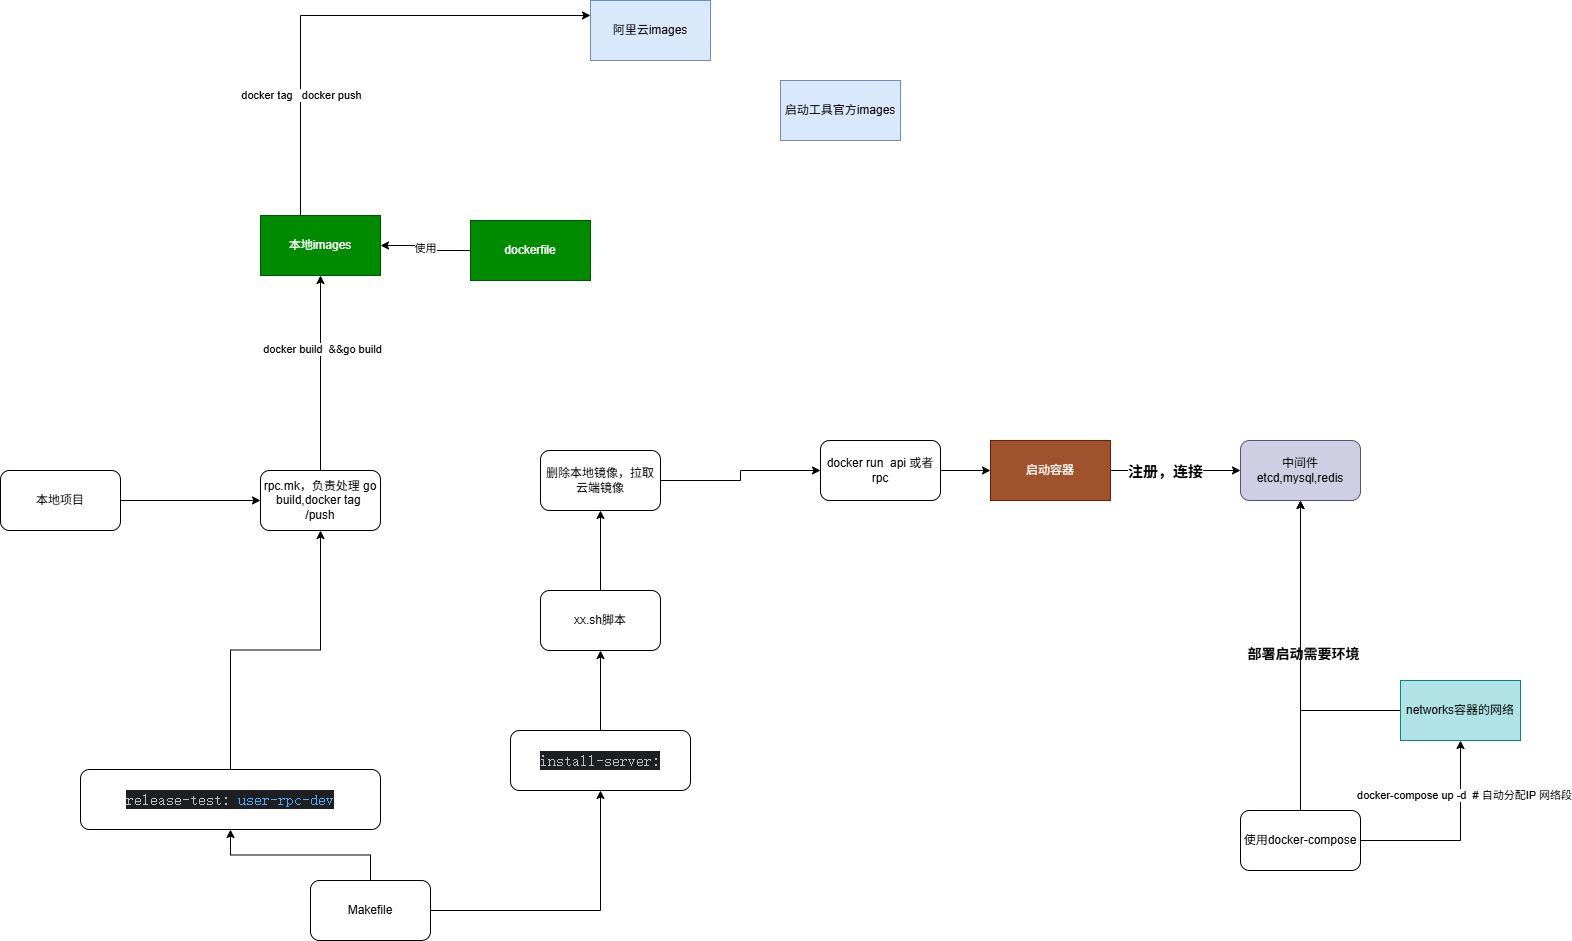

The diagram above was exported from draw.io. Its source (the exported page's mxGraphModel, read from the mxfile embedded in the PNG):
<mxGraphModel dx="2068" dy="1209" grid="1" gridSize="10" guides="1" tooltips="1" connect="1" arrows="1" fold="1" page="1" pageScale="1" pageWidth="1654" pageHeight="1169" math="0" shadow="0">
  <root>
    <mxCell id="0" />
    <mxCell id="1" parent="0" />
    <mxCell id="cpVC7Z6IPN2O8TaXBXah-14" value="" style="edgeStyle=orthogonalEdgeStyle;rounded=0;orthogonalLoop=1;jettySize=auto;html=1;entryX=0;entryY=0.25;entryDx=0;entryDy=0;" parent="1" source="cpVC7Z6IPN2O8TaXBXah-1" target="cpVC7Z6IPN2O8TaXBXah-2" edge="1">
      <mxGeometry relative="1" as="geometry">
        <mxPoint x="620" y="380" as="targetPoint" />
        <Array as="points">
          <mxPoint x="450" y="355" />
        </Array>
      </mxGeometry>
    </mxCell>
    <mxCell id="cpVC7Z6IPN2O8TaXBXah-15" value="docker tag&amp;nbsp; &amp;nbsp;docker push" style="edgeLabel;html=1;align=center;verticalAlign=middle;resizable=0;points=[];" parent="cpVC7Z6IPN2O8TaXBXah-14" vertex="1" connectable="0">
      <mxGeometry x="-0.5061" relative="1" as="geometry">
        <mxPoint as="offset" />
      </mxGeometry>
    </mxCell>
    <mxCell id="cpVC7Z6IPN2O8TaXBXah-1" value="本地images" style="rounded=0;whiteSpace=wrap;html=1;fillColor=#008a00;fontColor=#ffffff;strokeColor=#005700;" parent="1" vertex="1">
      <mxGeometry x="410" y="555" width="120" height="60" as="geometry" />
    </mxCell>
    <mxCell id="cpVC7Z6IPN2O8TaXBXah-2" value="阿里云images" style="rounded=0;whiteSpace=wrap;html=1;fillColor=#dae8fc;strokeColor=#6c8ebf;" parent="1" vertex="1">
      <mxGeometry x="740" y="340" width="120" height="60" as="geometry" />
    </mxCell>
    <mxCell id="1UAgjMsDBYSAbDUskHnQ-15" value="" style="edgeStyle=orthogonalEdgeStyle;rounded=0;orthogonalLoop=1;jettySize=auto;html=1;" parent="1" source="cpVC7Z6IPN2O8TaXBXah-3" target="cpVC7Z6IPN2O8TaXBXah-1" edge="1">
      <mxGeometry relative="1" as="geometry" />
    </mxCell>
    <mxCell id="1UAgjMsDBYSAbDUskHnQ-16" value="使用" style="edgeLabel;html=1;align=center;verticalAlign=middle;resizable=0;points=[];" parent="1UAgjMsDBYSAbDUskHnQ-15" vertex="1" connectable="0">
      <mxGeometry x="0.0105" y="1" relative="1" as="geometry">
        <mxPoint as="offset" />
      </mxGeometry>
    </mxCell>
    <mxCell id="cpVC7Z6IPN2O8TaXBXah-3" value="dockerfile" style="rounded=0;whiteSpace=wrap;html=1;fillColor=#008a00;fontColor=#ffffff;strokeColor=#005700;" parent="1" vertex="1">
      <mxGeometry x="620" y="560" width="120" height="60" as="geometry" />
    </mxCell>
    <mxCell id="1UAgjMsDBYSAbDUskHnQ-24" value="" style="edgeStyle=orthogonalEdgeStyle;rounded=0;orthogonalLoop=1;jettySize=auto;html=1;" parent="1" source="cpVC7Z6IPN2O8TaXBXah-4" target="1UAgjMsDBYSAbDUskHnQ-1" edge="1">
      <mxGeometry relative="1" as="geometry" />
    </mxCell>
    <mxCell id="1UAgjMsDBYSAbDUskHnQ-25" value="&lt;b&gt;&lt;font style=&quot;font-size: 15px;&quot;&gt;注册，连接&lt;/font&gt;&lt;/b&gt;" style="edgeLabel;html=1;align=center;verticalAlign=middle;resizable=0;points=[];" parent="1UAgjMsDBYSAbDUskHnQ-24" vertex="1" connectable="0">
      <mxGeometry x="-0.1692" relative="1" as="geometry">
        <mxPoint as="offset" />
      </mxGeometry>
    </mxCell>
    <mxCell id="cpVC7Z6IPN2O8TaXBXah-4" value="启动容器" style="rounded=0;whiteSpace=wrap;html=1;fillColor=#a0522d;strokeColor=#6D1F00;fontColor=#ffffff;" parent="1" vertex="1">
      <mxGeometry x="1140" y="780" width="120" height="60" as="geometry" />
    </mxCell>
    <mxCell id="cpVC7Z6IPN2O8TaXBXah-8" value="启动工具官方images" style="rounded=0;whiteSpace=wrap;html=1;fillColor=#dae8fc;strokeColor=#6c8ebf;" parent="1" vertex="1">
      <mxGeometry x="930" y="420" width="120" height="60" as="geometry" />
    </mxCell>
    <mxCell id="d1kaamKpFhvNry5Mkk-1-6" value="" style="edgeStyle=orthogonalEdgeStyle;rounded=0;orthogonalLoop=1;jettySize=auto;html=1;" parent="1" source="cpVC7Z6IPN2O8TaXBXah-10" target="d1kaamKpFhvNry5Mkk-1-1" edge="1">
      <mxGeometry relative="1" as="geometry" />
    </mxCell>
    <mxCell id="cpVC7Z6IPN2O8TaXBXah-10" value="本地项目" style="rounded=1;whiteSpace=wrap;html=1;" parent="1" vertex="1">
      <mxGeometry x="150" y="810" width="120" height="60" as="geometry" />
    </mxCell>
    <mxCell id="d1kaamKpFhvNry5Mkk-1-7" value="" style="edgeStyle=orthogonalEdgeStyle;rounded=0;orthogonalLoop=1;jettySize=auto;html=1;" parent="1" source="d1kaamKpFhvNry5Mkk-1-1" target="cpVC7Z6IPN2O8TaXBXah-1" edge="1">
      <mxGeometry relative="1" as="geometry" />
    </mxCell>
    <mxCell id="1UAgjMsDBYSAbDUskHnQ-14" value="docker build&amp;nbsp; &amp;amp;&amp;amp;go build" style="edgeLabel;html=1;align=center;verticalAlign=middle;resizable=0;points=[];" parent="d1kaamKpFhvNry5Mkk-1-7" vertex="1" connectable="0">
      <mxGeometry x="0.2513" y="-1" relative="1" as="geometry">
        <mxPoint as="offset" />
      </mxGeometry>
    </mxCell>
    <mxCell id="d1kaamKpFhvNry5Mkk-1-1" value="rpc.mk，负责处理 go build,docker tag&amp;nbsp; /push" style="rounded=1;whiteSpace=wrap;html=1;" parent="1" vertex="1">
      <mxGeometry x="410" y="810" width="120" height="60" as="geometry" />
    </mxCell>
    <mxCell id="1UAgjMsDBYSAbDUskHnQ-1" value="中间件etcd,mysql,redis" style="rounded=1;whiteSpace=wrap;html=1;fillColor=#d0cee2;strokeColor=#56517e;" parent="1" vertex="1">
      <mxGeometry x="1390" y="780" width="120" height="60" as="geometry" />
    </mxCell>
    <mxCell id="1UAgjMsDBYSAbDUskHnQ-3" value="" style="edgeStyle=orthogonalEdgeStyle;rounded=0;orthogonalLoop=1;jettySize=auto;html=1;" parent="1" source="1UAgjMsDBYSAbDUskHnQ-2" target="1UAgjMsDBYSAbDUskHnQ-1" edge="1">
      <mxGeometry relative="1" as="geometry" />
    </mxCell>
    <mxCell id="1UAgjMsDBYSAbDUskHnQ-26" value="&lt;b&gt;&lt;font style=&quot;font-size: 14px;&quot;&gt;部署启动需要环境&lt;/font&gt;&lt;/b&gt;" style="edgeLabel;html=1;align=center;verticalAlign=middle;resizable=0;points=[];" parent="1UAgjMsDBYSAbDUskHnQ-3" vertex="1" connectable="0">
      <mxGeometry x="0.0118" y="-2" relative="1" as="geometry">
        <mxPoint as="offset" />
      </mxGeometry>
    </mxCell>
    <mxCell id="1UAgjMsDBYSAbDUskHnQ-32" value="" style="edgeStyle=orthogonalEdgeStyle;rounded=0;orthogonalLoop=1;jettySize=auto;html=1;" parent="1" source="1UAgjMsDBYSAbDUskHnQ-2" target="1UAgjMsDBYSAbDUskHnQ-29" edge="1">
      <mxGeometry relative="1" as="geometry" />
    </mxCell>
    <mxCell id="1UAgjMsDBYSAbDUskHnQ-33" value="docker-compose up -d&amp;nbsp; # 自动分配IP 网络段" style="edgeLabel;html=1;align=center;verticalAlign=middle;resizable=0;points=[];" parent="1UAgjMsDBYSAbDUskHnQ-32" vertex="1" connectable="0">
      <mxGeometry x="0.46" y="-3" relative="1" as="geometry">
        <mxPoint as="offset" />
      </mxGeometry>
    </mxCell>
    <mxCell id="1UAgjMsDBYSAbDUskHnQ-2" value="使用docker-compose" style="rounded=1;whiteSpace=wrap;html=1;" parent="1" vertex="1">
      <mxGeometry x="1390" y="1150" width="120" height="60" as="geometry" />
    </mxCell>
    <mxCell id="1UAgjMsDBYSAbDUskHnQ-9" value="" style="edgeStyle=orthogonalEdgeStyle;rounded=0;orthogonalLoop=1;jettySize=auto;html=1;" parent="1" source="1UAgjMsDBYSAbDUskHnQ-6" target="1UAgjMsDBYSAbDUskHnQ-7" edge="1">
      <mxGeometry relative="1" as="geometry" />
    </mxCell>
    <mxCell id="1UAgjMsDBYSAbDUskHnQ-10" style="edgeStyle=orthogonalEdgeStyle;rounded=0;orthogonalLoop=1;jettySize=auto;html=1;" parent="1" source="1UAgjMsDBYSAbDUskHnQ-6" target="1UAgjMsDBYSAbDUskHnQ-8" edge="1">
      <mxGeometry relative="1" as="geometry" />
    </mxCell>
    <mxCell id="1UAgjMsDBYSAbDUskHnQ-6" value="Makefile" style="rounded=1;whiteSpace=wrap;html=1;" parent="1" vertex="1">
      <mxGeometry x="460" y="1220" width="120" height="60" as="geometry" />
    </mxCell>
    <mxCell id="1UAgjMsDBYSAbDUskHnQ-11" value="" style="edgeStyle=orthogonalEdgeStyle;rounded=0;orthogonalLoop=1;jettySize=auto;html=1;" parent="1" source="1UAgjMsDBYSAbDUskHnQ-7" target="d1kaamKpFhvNry5Mkk-1-1" edge="1">
      <mxGeometry relative="1" as="geometry" />
    </mxCell>
    <mxCell id="1UAgjMsDBYSAbDUskHnQ-7" value="&lt;div style=&quot;background-color:#1e1f22;color:#bcbec4&quot;&gt;&lt;pre style=&quot;font-family:'JetBrains Mono',monospace;font-size:12.0pt;&quot;&gt;release-test: &lt;span style=&quot;color:#57aaf7;&quot;&gt;user-rpc-dev&lt;/span&gt;&lt;/pre&gt;&lt;/div&gt;" style="rounded=1;whiteSpace=wrap;html=1;" parent="1" vertex="1">
      <mxGeometry x="230" y="1109" width="300" height="60" as="geometry" />
    </mxCell>
    <mxCell id="1UAgjMsDBYSAbDUskHnQ-18" value="" style="edgeStyle=orthogonalEdgeStyle;rounded=0;orthogonalLoop=1;jettySize=auto;html=1;" parent="1" source="1UAgjMsDBYSAbDUskHnQ-8" target="1UAgjMsDBYSAbDUskHnQ-17" edge="1">
      <mxGeometry relative="1" as="geometry" />
    </mxCell>
    <mxCell id="1UAgjMsDBYSAbDUskHnQ-8" value="&lt;div style=&quot;background-color:#1e1f22;color:#bcbec4&quot;&gt;&lt;pre style=&quot;font-family:'JetBrains Mono',monospace;font-size:12.0pt;&quot;&gt;install-server:&lt;/pre&gt;&lt;/div&gt;" style="rounded=1;whiteSpace=wrap;html=1;" parent="1" vertex="1">
      <mxGeometry x="660" y="1070" width="180" height="60" as="geometry" />
    </mxCell>
    <mxCell id="1UAgjMsDBYSAbDUskHnQ-20" value="" style="edgeStyle=orthogonalEdgeStyle;rounded=0;orthogonalLoop=1;jettySize=auto;html=1;" parent="1" source="1UAgjMsDBYSAbDUskHnQ-17" target="1UAgjMsDBYSAbDUskHnQ-19" edge="1">
      <mxGeometry relative="1" as="geometry" />
    </mxCell>
    <mxCell id="1UAgjMsDBYSAbDUskHnQ-17" value="xx.sh脚本" style="whiteSpace=wrap;html=1;rounded=1;" parent="1" vertex="1">
      <mxGeometry x="690" y="930" width="120" height="60" as="geometry" />
    </mxCell>
    <mxCell id="1UAgjMsDBYSAbDUskHnQ-22" value="" style="edgeStyle=orthogonalEdgeStyle;rounded=0;orthogonalLoop=1;jettySize=auto;html=1;" parent="1" source="1UAgjMsDBYSAbDUskHnQ-19" target="1UAgjMsDBYSAbDUskHnQ-21" edge="1">
      <mxGeometry relative="1" as="geometry" />
    </mxCell>
    <mxCell id="1UAgjMsDBYSAbDUskHnQ-19" value="删除本地镜像，拉取云端镜像" style="whiteSpace=wrap;html=1;rounded=1;" parent="1" vertex="1">
      <mxGeometry x="690" y="790" width="120" height="60" as="geometry" />
    </mxCell>
    <mxCell id="1UAgjMsDBYSAbDUskHnQ-23" value="" style="edgeStyle=orthogonalEdgeStyle;rounded=0;orthogonalLoop=1;jettySize=auto;html=1;" parent="1" source="1UAgjMsDBYSAbDUskHnQ-21" target="cpVC7Z6IPN2O8TaXBXah-4" edge="1">
      <mxGeometry relative="1" as="geometry" />
    </mxCell>
    <mxCell id="1UAgjMsDBYSAbDUskHnQ-21" value="docker run&amp;nbsp; api 或者 rpc" style="whiteSpace=wrap;html=1;rounded=1;" parent="1" vertex="1">
      <mxGeometry x="970" y="780" width="120" height="60" as="geometry" />
    </mxCell>
    <mxCell id="1UAgjMsDBYSAbDUskHnQ-28" value="" style="edgeStyle=orthogonalEdgeStyle;rounded=0;orthogonalLoop=1;jettySize=auto;html=1;" parent="1" source="1UAgjMsDBYSAbDUskHnQ-29" target="1UAgjMsDBYSAbDUskHnQ-1" edge="1">
      <mxGeometry relative="1" as="geometry">
        <mxPoint x="1440" y="730" as="sourcePoint" />
      </mxGeometry>
    </mxCell>
    <mxCell id="1UAgjMsDBYSAbDUskHnQ-29" value="networks容器的网络" style="rounded=0;whiteSpace=wrap;html=1;fillColor=#b0e3e6;strokeColor=#0e8088;" parent="1" vertex="1">
      <mxGeometry x="1550" y="1020" width="120" height="60" as="geometry" />
    </mxCell>
  </root>
</mxGraphModel>